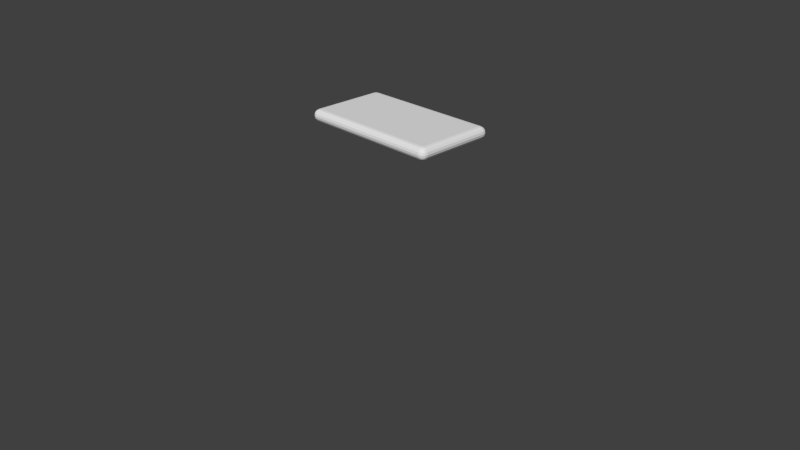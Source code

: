 # Source: phone.blend  (saved by Blender 2.71.0; exported with 4.5.12 LTS)
import bpy
from mathutils import Matrix  # noqa: F401  (used for matrix-valued properties, if any)

bpy.ops.wm.read_factory_settings(use_empty=True)
scene = bpy.context.scene
scene.name = 'Scene'

# ---- collections
col_collection_1 = bpy.data.collections.new('Collection 1'); scene.collection.children.link(col_collection_1)

# ---- world
world_world = bpy.data.worlds.new('World'); scene.world = world_world
world_world.color = (0.05088, 0.05088, 0.05088)
world_world.use_sun_shadow = False
world_world.sun_shadow_jitter_overblur = 0.0
world_world.cycles.sampling_method = 'MANUAL'
world_world.cycles.sample_map_resolution = 256

# ---- cameras
cam_camera = bpy.data.cameras.new('Camera')
cam_camera.clip_end = 100.0
cam_camera.lens = 35.0
cam_camera.sensor_width = 32.0
cam_camera.sensor_height = 18.0
cam_camera.ortho_scale = 7.314
cam_camera.dof.focus_distance = 0.0
cam_camera.dof.aperture_fstop = 128.0

# ---- meshes
me_cube_001 = bpy.data.meshes.new('Cube.001')
me_cube_001.from_pydata([(-0.9177, -0.02298, -1.0), (-0.9177, -0.1053, -0.9177), (-1.0, -0.02298, -0.9177), (-0.9177, -0.05448, -0.9937), (-0.9177, -0.08119, -0.9759), (-0.9492, -0.02298, -0.9937), (-0.95, -0.05527, -0.9862), (-0.9483, -0.07701, -0.9717), (-0.9652, -0.07051, -0.9652), (-0.9492, -0.09904, -0.9177), (-0.9759, -0.08119, -0.9177), (-0.9177, -0.09904, -0.9492), (-0.95, -0.09147, -0.95), (-0.9717, -0.07701, -0.9483), (-0.9937, -0.02298, -0.9492), (-0.9759, -0.02298, -0.9759), (-0.9937, -0.05448, -0.9177), (-0.9862, -0.05527, -0.95), (-0.9717, -0.05363, -0.9717), (-1.0, 0.9177, -0.9177), (-0.9177, 1.0, -0.9177), (-0.9177, 0.9177, -1.0), (-0.9937, 0.9492, -0.9177), (-0.9759, 0.9759, -0.9177), (-0.9937, 0.9177, -0.9492), (-0.9862, 0.95, -0.95), (-0.9717, 0.9717, -0.9483), (-0.9652, 0.9652, -0.9652), (-0.9177, 0.9937, -0.9492), (-0.9177, 0.9759, -0.9759), (-0.9492, 0.9937, -0.9177), (-0.95, 0.9862, -0.95), (-0.9483, 0.9717, -0.9717), (-0.9492, 0.9177, -0.9937), (-0.9759, 0.9177, -0.9759), (-0.9177, 0.9492, -0.9937), (-0.95, 0.95, -0.9862), (-0.9717, 0.9483, -0.9717), (0.9177, 1.0, -0.9177), (1.0, 0.9177, -0.9177), (0.9177, 0.9177, -1.0), (0.9492, 0.9937, -0.9177), (0.9759, 0.9759, -0.9177), (0.9177, 0.9937, -0.9492), (0.95, 0.9862, -0.95), (0.9717, 0.9717, -0.9483), (0.9652, 0.9652, -0.9652), (0.9937, 0.9177, -0.9492), (0.9759, 0.9177, -0.9759), (0.9937, 0.9492, -0.9177), (0.9862, 0.95, -0.95), (0.9717, 0.9483, -0.9717), (0.9177, 0.9492, -0.9937), (0.9177, 0.9759, -0.9759), (0.9492, 0.9177, -0.9937), (0.95, 0.95, -0.9862), (0.9483, 0.9717, -0.9717), (1.0, -0.02298, -0.9177), (0.9177, -0.1053, -0.9177), (0.9177, -0.02298, -1.0), (0.9937, -0.05448, -0.9177), (0.9759, -0.08119, -0.9177), (0.9937, -0.02298, -0.9492), (0.9862, -0.05527, -0.95), (0.9717, -0.07701, -0.9483), (0.9652, -0.07051, -0.9652), (0.9177, -0.09904, -0.9492), (0.9177, -0.08119, -0.9759), (0.9492, -0.09904, -0.9177), (0.95, -0.09147, -0.95), (0.9483, -0.07701, -0.9717), (0.9492, -0.02298, -0.9937), (0.9759, -0.02298, -0.9759), (0.9177, -0.05448, -0.9937), (0.95, -0.05527, -0.9862), (0.9717, -0.05363, -0.9717), (-1.0, -0.02298, -0.9177), (-0.9177, -0.1053, -0.9177), (-0.9177, -0.02298, -0.8354), (-0.9937, -0.05448, -0.9177), (-0.9759, -0.08119, -0.9177), (-0.9937, -0.02298, -0.8862), (-0.9862, -0.05527, -0.8854), (-0.9717, -0.07701, -0.887), (-0.9652, -0.07051, -0.8701), (-0.9177, -0.09904, -0.8862), (-0.9177, -0.08119, -0.8595), (-0.9492, -0.09904, -0.9177), (-0.95, -0.09147, -0.8854), (-0.9483, -0.07701, -0.8636), (-0.9492, -0.02298, -0.8416), (-0.9759, -0.02298, -0.8595), (-0.9177, -0.05448, -0.8416), (-0.95, -0.05527, -0.8492), (-0.9717, -0.05363, -0.8636), (-1.0, 0.9177, -0.9177), (-0.9177, 0.9177, -0.8354), (-0.9177, 1.0, -0.9177), (-0.9937, 0.9177, -0.8862), (-0.9759, 0.9177, -0.8595), (-0.9937, 0.9492, -0.9177), (-0.9862, 0.95, -0.8854), (-0.9717, 0.9483, -0.8636), (-0.9652, 0.9652, -0.8701), (-0.9177, 0.9492, -0.8416), (-0.9177, 0.9759, -0.8595), (-0.9492, 0.9177, -0.8416), (-0.95, 0.95, -0.8492), (-0.9483, 0.9717, -0.8636), (-0.9492, 0.9937, -0.9177), (-0.9759, 0.9759, -0.9177), (-0.9177, 0.9937, -0.8862), (-0.95, 0.9862, -0.8854), (-0.9717, 0.9717, -0.887), (0.9177, 1.0, -0.9177), (0.9177, 0.9177, -0.8354), (1.0, 0.9177, -0.9177), (0.9177, 0.9937, -0.8862), (0.9177, 0.9759, -0.8595), (0.9492, 0.9937, -0.9177), (0.95, 0.9862, -0.8854), (0.9483, 0.9717, -0.8636), (0.9652, 0.9652, -0.8701), (0.9492, 0.9177, -0.8416), (0.9759, 0.9177, -0.8595), (0.9177, 0.9492, -0.8416), (0.95, 0.95, -0.8492), (0.9717, 0.9483, -0.8636), (0.9937, 0.9492, -0.9177), (0.9759, 0.9759, -0.9177), (0.9937, 0.9177, -0.8862), (0.9862, 0.95, -0.8854), (0.9717, 0.9717, -0.887), (1.0, -0.02298, -0.9177), (0.9177, -0.02298, -0.8354), (0.9177, -0.1053, -0.9177), (0.9937, -0.02298, -0.8862), (0.9759, -0.02298, -0.8595), (0.9937, -0.05448, -0.9177), (0.9862, -0.05527, -0.8854), (0.9717, -0.05363, -0.8636), (0.9652, -0.07051, -0.8701), (0.9177, -0.05448, -0.8416), (0.9177, -0.08119, -0.8595), (0.9492, -0.02298, -0.8416), (0.95, -0.05527, -0.8492), (0.9483, -0.07701, -0.8636), (0.9492, -0.09904, -0.9177), (0.9759, -0.08119, -0.9177), (0.9177, -0.09904, -0.8862), (0.95, -0.09147, -0.8854), (0.9717, -0.07701, -0.887)], [], [(0, 21, 40, 59), (116, 133, 57, 39), (134, 115, 96, 78), (97, 114, 38, 20), (135, 77, 1, 58), (0, 3, 6, 5), (3, 4, 7, 6), (5, 6, 18, 15), (6, 7, 8, 18), (1, 9, 12, 11), (9, 10, 13, 12), (11, 12, 7, 4), (12, 13, 8, 7), (2, 14, 17, 16), (14, 15, 18, 17), (16, 17, 13, 10), (17, 18, 8, 13), (19, 22, 25, 24), (22, 23, 26, 25), (24, 25, 37, 34), (25, 26, 27, 37), (20, 28, 31, 30), (28, 29, 32, 31), (30, 31, 26, 23), (31, 32, 27, 26), (21, 33, 36, 35), (33, 34, 37, 36), (35, 36, 32, 29), (36, 37, 27, 32), (38, 41, 44, 43), (41, 42, 45, 44), (43, 44, 56, 53), (44, 45, 46, 56), (39, 47, 50, 49), (47, 48, 51, 50), (49, 50, 45, 42), (50, 51, 46, 45), (40, 52, 55, 54), (52, 53, 56, 55), (54, 55, 51, 48), (55, 56, 46, 51), (57, 60, 63, 62), (60, 61, 64, 63), (62, 63, 75, 72), (63, 64, 65, 75), (58, 66, 69, 68), (66, 67, 70, 69), (68, 69, 64, 61), (69, 70, 65, 64), (59, 71, 74, 73), (71, 72, 75, 74), (73, 74, 70, 67), (74, 75, 65, 70), (76, 79, 82, 81), (79, 80, 83, 82), (81, 82, 94, 91), (82, 83, 84, 94), (77, 85, 88, 87), (85, 86, 89, 88), (87, 88, 83, 80), (88, 89, 84, 83), (78, 90, 93, 92), (90, 91, 94, 93), (92, 93, 89, 86), (93, 94, 84, 89), (95, 98, 101, 100), (98, 99, 102, 101), (100, 101, 113, 110), (101, 102, 103, 113), (96, 104, 107, 106), (104, 105, 108, 107), (106, 107, 102, 99), (107, 108, 103, 102), (97, 109, 112, 111), (109, 110, 113, 112), (111, 112, 108, 105), (112, 113, 103, 108), (114, 117, 120, 119), (117, 118, 121, 120), (119, 120, 132, 129), (120, 121, 122, 132), (115, 123, 126, 125), (123, 124, 127, 126), (125, 126, 121, 118), (126, 127, 122, 121), (116, 128, 131, 130), (128, 129, 132, 131), (130, 131, 127, 124), (131, 132, 122, 127), (133, 136, 139, 138), (136, 137, 140, 139), (138, 139, 151, 148), (139, 140, 141, 151), (134, 142, 145, 144), (142, 143, 146, 145), (144, 145, 140, 137), (145, 146, 141, 140), (135, 147, 150, 149), (147, 148, 151, 150), (149, 150, 146, 143), (150, 151, 141, 146), (1, 77, 87, 9), (9, 87, 80, 10), (10, 80, 79, 16), (16, 79, 76, 2), (78, 96, 106, 90), (90, 106, 99, 91), (91, 99, 98, 81), (81, 98, 95, 76), (97, 20, 30, 109), (109, 30, 23, 110), (110, 23, 22, 100), (100, 22, 19, 95), (21, 0, 5, 33), (33, 5, 15, 34), (34, 15, 14, 24), (24, 14, 2, 19), (96, 115, 125, 104), (104, 125, 118, 105), (105, 118, 117, 111), (111, 117, 114, 97), (116, 39, 49, 128), (128, 49, 42, 129), (129, 42, 41, 119), (119, 41, 38, 114), (40, 21, 35, 52), (52, 35, 29, 53), (53, 29, 28, 43), (43, 28, 20, 38), (115, 134, 144, 123), (123, 144, 137, 124), (124, 137, 136, 130), (130, 136, 133, 116), (135, 58, 68, 147), (147, 68, 61, 148), (148, 61, 60, 138), (138, 60, 57, 133), (59, 40, 54, 71), (71, 54, 48, 72), (72, 48, 47, 62), (62, 47, 39, 57), (134, 78, 92, 142), (142, 92, 86, 143), (143, 86, 85, 149), (149, 85, 77, 135), (0, 59, 73, 3), (3, 73, 67, 4), (4, 67, 66, 11), (11, 66, 58, 1), (76, 95, 19, 2)])
_uv = me_cube_001.uv_layers.new(name='UVMap')
_uv.uv.foreach_set('vector', [0.08693, 0.5109, 0.06294, 0.06275, 0.939, 0.07755, 0.9369, 0.5115, 0.0, 0.0, 0.0, 0.0, 0.0, 0.0, 0.0, 0.0, 0.347, 0.1813, 0.6761, 0.1921, 0.6644, 0.7969, 0.3472, 0.8031, 0.0, 0.0, 0.0, 0.0, 0.0, 0.0, 0.0, 0.0, 0.0, 0.0, 0.0, 0.0, 0.0, 0.0, 0.0, 0.0, 0.08693, 0.5109, 0.08674, 0.5255, 0.07201, 0.5264, 0.07217, 0.5117, 0.08674, 0.5255, 0.08539, 0.5404, 0.07131, 0.538, 0.07201, 0.5264, 0.07217, 0.5117, 0.07201, 0.5264, 0.06049, 0.5278, 0.05728, 0.5138, 0.07201, 0.5264, 0.07131, 0.538, 0.06278, 0.5362, 0.06049, 0.5278, 0.07941, 0.5719, 0.06122, 0.5666, 0.06747, 0.5497, 0.08282, 0.5557, 0.06122, 0.5666, 0.0446, 0.5556, 0.0566, 0.5428, 0.06747, 0.5497, 0.08282, 0.5557, 0.06747, 0.5497, 0.07131, 0.538, 0.08539, 0.5404, 0.06747, 0.5497, 0.0566, 0.5428, 0.06278, 0.5362, 0.07131, 0.538, 0.02578, 0.5217, 0.04193, 0.5172, 0.04893, 0.5323, 0.03239, 0.5397, 0.04193, 0.5172, 0.05728, 0.5138, 0.06049, 0.5278, 0.04893, 0.5323, 0.03239, 0.5397, 0.04893, 0.5323, 0.0566, 0.5428, 0.0446, 0.5556, 0.04893, 0.5323, 0.06049, 0.5278, 0.06278, 0.5362, 0.0566, 0.5428, 7.561e-05, 0.06066, 0.001819, 0.04281, 0.02032, 0.04374, 0.01666, 0.06139, 6.01e-05, 0.02473, 0.3331, 6.01e-05, 0.3451, 0.3244, 0.07563, 0.3613, 0.01666, 0.06139, 0.02032, 0.04374, 0.03401, 0.04719, 0.03252, 0.06238, 0.02032, 0.04374, 0.02786, 0.03051, 0.03563, 0.03754, 0.03401, 0.04719, 0.9999, 0.02632, 0.961, 0.358, 0.6165, 0.3413, 0.667, 6.01e-05, 0.05815, 0.01565, 0.06049, 0.03196, 0.04512, 0.03498, 0.04025, 0.02169, 0.667, 6.01e-05, 0.6165, 0.3413, 0.3451, 0.3244, 0.3331, 6.01e-05, 0.04025, 0.02169, 0.04512, 0.03498, 0.03563, 0.03754, 0.02786, 0.03051, 0.06294, 0.06275, 0.04795, 0.06296, 0.04657, 0.04748, 0.06222, 0.04762, 0.04795, 0.06296, 0.03252, 0.06238, 0.03401, 0.04719, 0.04657, 0.04748, 0.06222, 0.04762, 0.04657, 0.04748, 0.04512, 0.03498, 0.06049, 0.03196, 0.04657, 0.04748, 0.03401, 0.04719, 0.03563, 0.03754, 0.04512, 0.03498, 0.9484, 0.01611, 0.9668, 0.0223, 0.9597, 0.03917, 0.9443, 0.03244, 0.9668, 0.0223, 0.9831, 0.03436, 0.9704, 0.04671, 0.9597, 0.03917, 0.9443, 0.03244, 0.9597, 0.03917, 0.9553, 0.05088, 0.9412, 0.04794, 0.9597, 0.03917, 0.9704, 0.04671, 0.9639, 0.05304, 0.9553, 0.05088, 0.9999, 0.06951, 0.9837, 0.07299, 0.9775, 0.05758, 0.9945, 0.0511, 0.9837, 0.07299, 0.9684, 0.07567, 0.9658, 0.06159, 0.9775, 0.05758, 0.9945, 0.0511, 0.9775, 0.05758, 0.9704, 0.04671, 0.9831, 0.03436, 0.9775, 0.05758, 0.9658, 0.06159, 0.9639, 0.05304, 0.9704, 0.04671, 0.939, 0.07755, 0.9395, 0.06289, 0.9542, 0.06246, 0.9536, 0.07717, 0.9395, 0.06289, 0.9412, 0.04794, 0.9553, 0.05088, 0.9542, 0.06246, 0.9536, 0.07717, 0.9542, 0.06246, 0.9658, 0.06159, 0.9684, 0.07567, 0.9542, 0.06246, 0.9553, 0.05088, 0.9639, 0.05304, 0.9658, 0.06159, 0.9976, 0.5202, 0.9917, 0.5385, 0.9749, 0.5317, 0.9813, 0.5164, 0.9917, 0.5385, 0.9799, 0.5549, 0.9675, 0.5423, 0.9749, 0.5317, 0.9813, 0.5164, 0.9749, 0.5317, 0.9633, 0.5275, 0.966, 0.5136, 0.9749, 0.5317, 0.9675, 0.5423, 0.9612, 0.536, 0.9633, 0.5275, 0.9452, 0.5719, 0.9416, 0.5559, 0.9569, 0.5496, 0.9635, 0.5663, 0.9416, 0.5559, 0.9389, 0.5407, 0.9528, 0.538, 0.9569, 0.5496, 0.9635, 0.5663, 0.9569, 0.5496, 0.9675, 0.5423, 0.9799, 0.5549, 0.9569, 0.5496, 0.9528, 0.538, 0.9612, 0.536, 0.9675, 0.5423, 0.9369, 0.5115, 0.9513, 0.512, 0.9518, 0.5265, 0.9373, 0.526, 0.9513, 0.512, 0.966, 0.5136, 0.9633, 0.5275, 0.9518, 0.5265, 0.9373, 0.526, 0.9518, 0.5265, 0.9528, 0.538, 0.9389, 0.5407, 0.9518, 0.5265, 0.9633, 0.5275, 0.9612, 0.536, 0.9528, 0.538, 0.3431, 0.8462, 0.33, 0.8429, 0.3339, 0.8309, 0.3452, 0.8347, 0.33, 0.8429, 0.3178, 0.8359, 0.3257, 0.8265, 0.3339, 0.8309, 0.3452, 0.8347, 0.3339, 0.8309, 0.3363, 0.8225, 0.3466, 0.8239, 0.3339, 0.8309, 0.3257, 0.8265, 0.33, 0.8215, 0.3363, 0.8225, 0.3012, 0.8145, 0.3132, 0.8081, 0.3196, 0.8193, 0.3082, 0.8259, 0.3132, 0.8081, 0.3251, 0.8053, 0.328, 0.8156, 0.3196, 0.8193, 0.3082, 0.8259, 0.3196, 0.8193, 0.3257, 0.8265, 0.3178, 0.8359, 0.3196, 0.8193, 0.328, 0.8156, 0.33, 0.8215, 0.3257, 0.8265, 0.3472, 0.8031, 0.3472, 0.8134, 0.3365, 0.8143, 0.3363, 0.8037, 0.3472, 0.8134, 0.3466, 0.8239, 0.3363, 0.8225, 0.3365, 0.8143, 0.3363, 0.8037, 0.3365, 0.8143, 0.328, 0.8156, 0.3251, 0.8053, 0.3365, 0.8143, 0.3363, 0.8225, 0.33, 0.8215, 0.328, 0.8156, 0.6709, 0.8397, 0.6681, 0.8283, 0.6791, 0.8238, 0.684, 0.8356, 0.6681, 0.8283, 0.666, 0.8176, 0.6761, 0.8157, 0.6791, 0.8238, 0.684, 0.8356, 0.6791, 0.8238, 0.6868, 0.8187, 0.6958, 0.8274, 0.6791, 0.8238, 0.6761, 0.8157, 0.6822, 0.8142, 0.6868, 0.8187, 0.6644, 0.7969, 0.675, 0.7973, 0.6754, 0.8076, 0.6648, 0.8072, 0.675, 0.7973, 0.6857, 0.7984, 0.6837, 0.8083, 0.6754, 0.8076, 0.6648, 0.8072, 0.6754, 0.8076, 0.6761, 0.8157, 0.666, 0.8176, 0.6754, 0.8076, 0.6837, 0.8083, 0.6822, 0.8142, 0.6761, 0.8157, 0.7085, 0.8032, 0.7042, 0.816, 0.6921, 0.8112, 0.6968, 0.8005, 0.7042, 0.816, 0.6958, 0.8274, 0.6868, 0.8187, 0.6921, 0.8112, 0.6968, 0.8005, 0.6921, 0.8112, 0.6837, 0.8083, 0.6857, 0.7984, 0.6921, 0.8112, 0.6868, 0.8187, 0.6822, 0.8142, 0.6837, 0.8083, 0.7205, 0.1884, 0.7088, 0.1903, 0.705, 0.1794, 0.7173, 0.1758, 0.7088, 0.1903, 0.6977, 0.1917, 0.6964, 0.1817, 0.705, 0.1794, 0.7173, 0.1758, 0.705, 0.1794, 0.7006, 0.1715, 0.7104, 0.164, 0.705, 0.1794, 0.6964, 0.1817, 0.6954, 0.1755, 0.7006, 0.1715, 0.6761, 0.1921, 0.6769, 0.1815, 0.6879, 0.1817, 0.6868, 0.1922, 0.6769, 0.1815, 0.6788, 0.1705, 0.6893, 0.1735, 0.6879, 0.1817, 0.6868, 0.1922, 0.6879, 0.1817, 0.6964, 0.1817, 0.6977, 0.1917, 0.6879, 0.1817, 0.6893, 0.1735, 0.6954, 0.1755, 0.6964, 0.1817, 0.6888, 0.1474, 0.7003, 0.1545, 0.6934, 0.1654, 0.682, 0.1589, 0.7003, 0.1545, 0.7104, 0.164, 0.7006, 0.1715, 0.6934, 0.1654, 0.682, 0.1589, 0.6934, 0.1654, 0.6893, 0.1735, 0.6788, 0.1705, 0.6934, 0.1654, 0.7006, 0.1715, 0.6954, 0.1755, 0.6893, 0.1735, 0.3401, 0.154, 0.3451, 0.1652, 0.334, 0.1701, 0.3288, 0.1593, 0.3439, 0.1479, 0.3459, 0.1595, 0.3352, 0.1616, 0.332, 0.1531, 0.3288, 0.1593, 0.334, 0.1701, 0.3266, 0.175, 0.3185, 0.1668, 0.332, 0.1531, 0.3352, 0.1616, 0.3288, 0.163, 0.3241, 0.1583, 0.347, 0.1813, 0.336, 0.1808, 0.3358, 0.17, 0.3469, 0.1706, 0.336, 0.1808, 0.3247, 0.1796, 0.3271, 0.1692, 0.3358, 0.17, 0.3469, 0.1706, 0.3358, 0.17, 0.3352, 0.1616, 0.3459, 0.1595, 0.3358, 0.17, 0.3271, 0.1692, 0.3288, 0.163, 0.3352, 0.1616, 0.3045, 0.1874, 0.3104, 0.1766, 0.3213, 0.182, 0.3159, 0.1926, 0.3163, 0.2132, 0.3249, 0.2028, 0.3335, 0.2114, 0.3279, 0.2189, 0.3127, 0.1772, 0.3185, 0.1658, 0.3271, 0.1692, 0.3247, 0.1796, 0.3185, 0.1658, 0.3241, 0.1583, 0.3288, 0.163, 0.3271, 0.1692, 0.0, 0.0, 0.0, 0.0, 0.0, 0.0, 0.0, 0.0, 0.0, 0.0, 0.0, 0.0, 0.0, 0.0, 0.0, 0.0, 0.0, 0.0, 0.0, 0.0, 0.0, 0.0, 0.0, 0.0, 0.0, 0.0, 0.0, 0.0, 0.0, 0.0, 0.0, 0.0, 0.3472, 0.8031, 0.6644, 0.7969, 0.6648, 0.8072, 0.3472, 0.8134, 0.3472, 0.8134, 0.6648, 0.8072, 0.666, 0.8176, 0.3466, 0.8239, 0.3466, 0.8239, 0.666, 0.8176, 0.6681, 0.8283, 0.3452, 0.8347, 0.3348, 0.831, 0.655, 0.8247, 0.6578, 0.8359, 0.3328, 0.8424, 0.0, 0.0, 0.0, 0.0, 0.0, 0.0, 0.0, 0.0, 0.0, 0.0, 0.0, 0.0, 0.0, 0.0, 0.0, 0.0, 0.0, 0.0, 0.0, 0.0, 0.0, 0.0, 0.0, 0.0, 0.0, 0.0, 0.0, 0.0, 0.0, 0.0, 0.0, 0.0, 0.06294, 0.06275, 0.08693, 0.5109, 0.07217, 0.5117, 0.04795, 0.06296, 0.04795, 0.06296, 0.07217, 0.5117, 0.05728, 0.5138, 0.03252, 0.06238, 0.03252, 0.06238, 0.05728, 0.5138, 0.04193, 0.5172, 0.01666, 0.06139, 0.01666, 0.06139, 0.04193, 0.5172, 0.02578, 0.5217, 7.561e-05, 0.06066, 0.6644, 0.7969, 0.6761, 0.1921, 0.6868, 0.1922, 0.675, 0.7973, 0.675, 0.7973, 0.6868, 0.1922, 0.6977, 0.1917, 0.6857, 0.7984, 0.6857, 0.7984, 0.6977, 0.1917, 0.7088, 0.1903, 0.6968, 0.8005, 0.6835, 0.7971, 0.6954, 0.1921, 0.7069, 0.1902, 0.6951, 0.7997, 0.0, 0.0, 0.0, 0.0, 0.0, 0.0, 0.0, 0.0, 0.0, 0.0, 0.0, 0.0, 0.0, 0.0, 0.0, 0.0, 0.0, 0.0, 0.0, 0.0, 0.0, 0.0, 0.0, 0.0, 0.0, 0.0, 0.0, 0.0, 0.0, 0.0, 0.0, 0.0, 0.939, 0.07755, 0.06294, 0.06275, 0.06222, 0.04762, 0.9395, 0.06289, 0.9395, 0.06289, 0.06222, 0.04762, 0.06049, 0.03196, 0.9412, 0.04794, 0.9412, 0.04794, 0.06049, 0.03196, 0.05815, 0.01565, 0.9443, 0.03244, 0.9443, 0.03244, 0.05815, 0.01565, 0.05843, 7.561e-05, 0.9484, 0.01611, 0.6761, 0.1921, 0.347, 0.1813, 0.3469, 0.1706, 0.6769, 0.1815, 0.6769, 0.1815, 0.3469, 0.1706, 0.3459, 0.1595, 0.6788, 0.1705, 0.6788, 0.1705, 0.3459, 0.1595, 0.3439, 0.1479, 0.682, 0.1589, 0.7206, 0.2541, 0.3388, 0.2541, 0.3388, 0.241, 0.7206, 0.241, 0.0, 0.0, 0.0, 0.0, 0.0, 0.0, 0.0, 0.0, 0.0, 0.0, 0.0, 0.0, 0.0, 0.0, 0.0, 0.0, 0.0, 0.0, 0.0, 0.0, 0.0, 0.0, 0.0, 0.0, 0.0, 0.0, 0.0, 0.0, 0.0, 0.0, 0.0, 0.0, 0.9369, 0.5115, 0.939, 0.07755, 0.9536, 0.07717, 0.9513, 0.512, 0.9513, 0.512, 0.9536, 0.07717, 0.9684, 0.07567, 0.966, 0.5136, 0.966, 0.5136, 0.9684, 0.07567, 0.9837, 0.07299, 0.9813, 0.5164, 0.9813, 0.5164, 0.9837, 0.07299, 0.9999, 0.06951, 0.9976, 0.5202, 0.347, 0.1813, 0.3472, 0.8031, 0.3363, 0.8037, 0.336, 0.1808, 0.336, 0.1808, 0.3363, 0.8037, 0.3251, 0.8053, 0.3247, 0.1796, 0.3247, 0.1796, 0.3251, 0.8053, 0.3132, 0.8081, 0.3127, 0.1772, 0.3751, 0.1742, 0.3751, 0.1742, 0.3751, 0.1742, 0.3751, 0.1742, 0.08693, 0.5109, 0.9369, 0.5115, 0.9373, 0.526, 0.08674, 0.5255, 0.08674, 0.5255, 0.9373, 0.526, 0.9389, 0.5407, 0.08539, 0.5404, 0.08539, 0.5404, 0.9389, 0.5407, 0.9416, 0.5559, 0.08282, 0.5557, 0.08282, 0.5557, 0.9416, 0.5559, 0.9452, 0.5719, 0.07941, 0.5719, 0.0, 0.0, 0.0, 0.0, 0.0, 0.0, 0.0, 0.0])
me_cube_001.use_remesh_preserve_volume = False
me_cube_001.use_remesh_preserve_attributes = False
me_cube_001.use_mirror_vertex_groups = False
me_cube_001.update()

# ---- objects
ob_cube = bpy.data.objects.new('Cube', me_cube_001)
ob_camera = bpy.data.objects.new('Camera', cam_camera)

# ---- transforms, parenting, visibility, modifiers, constraints
ob_cube.location = (0.0, 0.0, 2.575)
ob_cube.lineart.crease_threshold = 0.0
ob_camera.location = (7.481, -6.508, 5.344)
ob_camera.rotation_euler = (1.109, 0.01082, 0.8149)
ob_camera.lock_rotations_4d = False
ob_camera.empty_display_type = 'ARROWS'
ob_camera.color = (0.0, 0.0, 0.0, 0.0)
ob_camera.display_type = 'WIRE'
ob_camera.lineart.crease_threshold = 0.0

# ---- collection membership
col_collection_1.objects.link(ob_cube)
col_collection_1.objects.link(ob_camera)

# ---- scene / render settings (as saved in the file)
scene.camera = ob_camera
scene.frame_start = 1; scene.frame_end = 250; scene.frame_set(1)
scene.render.engine = 'BLENDER_EEVEE_NEXT'
scene.render.resolution_percentage = 50
scene.render.dither_intensity = 0.0
scene.cycles.use_denoising = False
scene.cycles.samples = 10
scene.cycles.sampling_pattern = 'TABULATED_SOBOL'
scene.cycles.light_sampling_threshold = 0.0
scene.cycles.use_adaptive_sampling = False
scene.cycles.use_light_tree = False
scene.cycles.blur_glossy = 0.0
scene.cycles.volume_bounces = 1
scene.cycles.pixel_filter_type = 'GAUSSIAN'
scene.cycles.sample_clamp_indirect = 0.0
scene.view_settings.view_transform = 'Standard'
bpy.context.view_layer.update()

# ---- added for rendering (the .blend has no usable light): sun
light_auto_sun = bpy.data.lights.new('AutoSun', 'SUN')
light_auto_sun.energy = 3.0
light_auto_sun.angle = 0.0523599
ob_auto_sun = bpy.data.objects.new('AutoSun', light_auto_sun)
scene.collection.objects.link(ob_auto_sun)
ob_auto_sun.rotation_euler = (0.872665, 0.174533, 0.523599)
bpy.context.view_layer.update()
